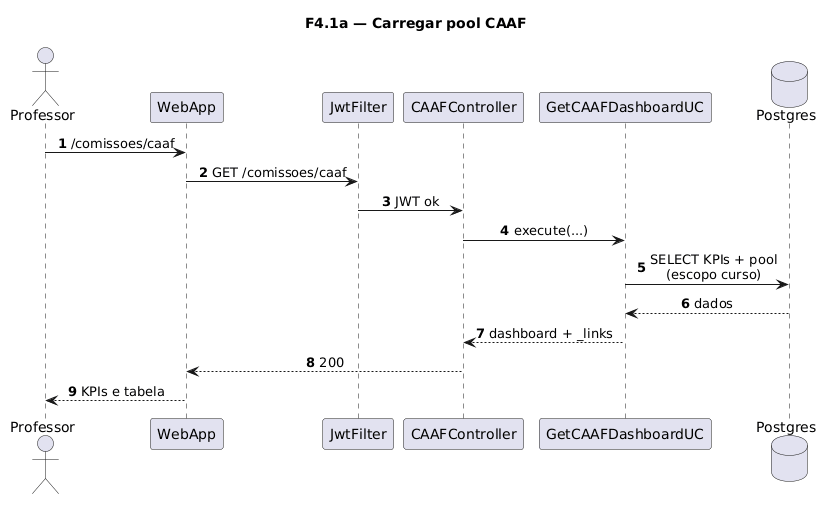

The diagram above was rendered by PlantUML. Its source (embedded in the PNG):
@startuml
title F4.1a — Carregar pool CAAF
skinparam sequenceMessageAlign center
skinparam responseMessageBelowArrow true
skinparam maxMessageSize 220
autonumber

actor "Professor" as Prof
participant "WebApp" as WebApp
participant "JwtFilter" as Jwt
participant "CAAFController" as Ctrl
participant "GetCAAFDashboardUC" as UC
database "Postgres" as Postgres

Prof -> WebApp: /comissoes/caaf
WebApp -> Jwt: GET /comissoes/caaf
Jwt -> Ctrl: JWT ok
Ctrl -> UC: execute(...)
UC -> Postgres: SELECT KPIs + pool\n(escopo curso)
Postgres --> UC: dados
UC --> Ctrl: dashboard + _links
Ctrl --> WebApp: 200
WebApp --> Prof: KPIs e tabela
@enduml